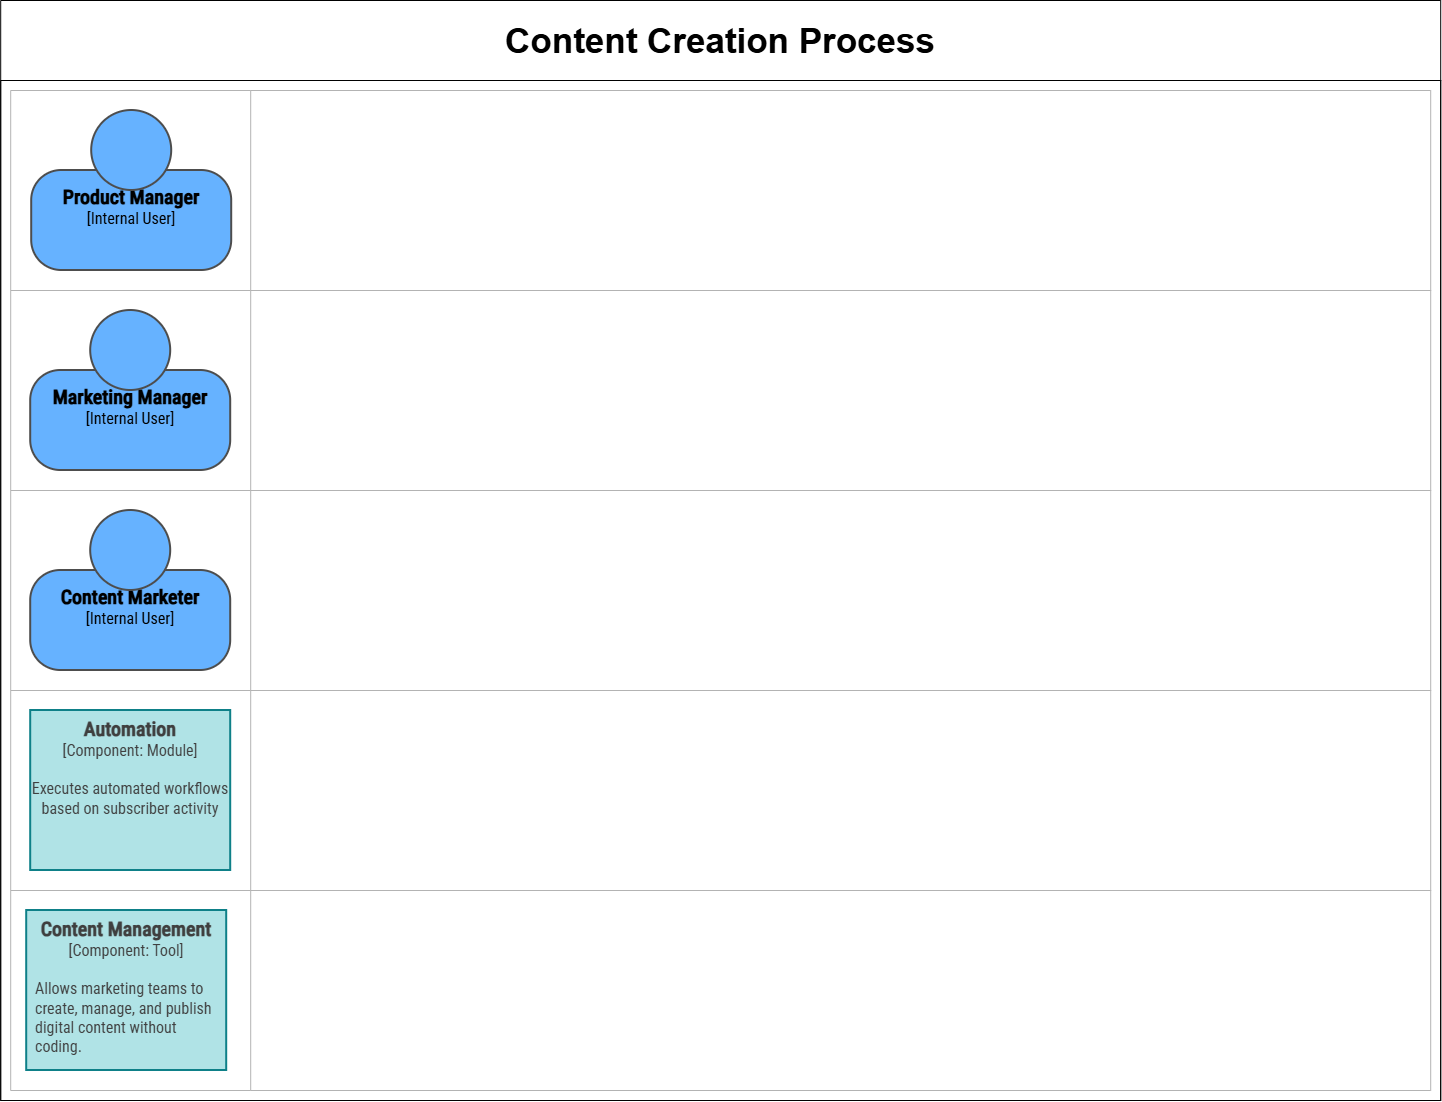

The diagram above was exported from draw.io. Its source (the exported page's mxGraphModel, read from the mxfile embedded in the PNG):
<mxGraphModel dx="-2363" dy="2422" grid="1" gridSize="10" guides="1" tooltips="1" connect="1" arrows="1" fold="1" page="1" pageScale="1" pageWidth="2000" pageHeight="1300" math="0" shadow="0">
  <root>
    <mxCell id="0" />
    <mxCell id="1" parent="0" />
    <mxCell id="PDec11WBy-KR8zlDyZQb-1" parent="1" style="rounded=0;whiteSpace=wrap;html=1;" value="" vertex="1">
      <mxGeometry height="1020" width="1440" x="4090" y="-1130" as="geometry" />
    </mxCell>
    <mxCell id="QdcaCQy4hqVU6gvlN7p--2" parent="1" style="swimlane;whiteSpace=wrap;startSize=80;fontSize=35;fillColor=default;fontColor=#000000;" value="Content Creation Process" vertex="1">
      <mxGeometry height="1100" width="1440" x="4090" y="-1210" as="geometry">
        <mxRectangle height="80" width="140" x="-130" y="-90" as="alternateBounds" />
      </mxGeometry>
    </mxCell>
    <mxCell id="QdcaCQy4hqVU6gvlN7p--3" parent="QdcaCQy4hqVU6gvlN7p--2" style="swimlane;horizontal=0;whiteSpace=wrap;html=1;startSize=240;strokeColor=#B3B3B3;" value="" vertex="1">
      <mxGeometry height="200" width="1420" x="10" y="890" as="geometry">
        <mxRectangle height="140" width="40" x="-160" y="70" as="alternateBounds" />
      </mxGeometry>
    </mxCell>
    <mxCell id="iVCOYbQkWi_dMLyC6W-E-10" parent="QdcaCQy4hqVU6gvlN7p--3" style="rounded=0;whiteSpace=wrap;html=1;strokeWidth=2;fillColor=#b0e3e6;strokeColor=#0e8088;verticalAlign=top;fontFamily=Roboto Condensed;fontSource=https%3A%2F%2Ffonts.googleapis.com%2Fcss%3Ffamily%3DRoboto%2BCondensed;fontSize=16;fontColor=#000000;" value="&lt;font style=&quot;color: rgb(63, 63, 63); scrollbar-color: rgba(100, 100, 100, 0.4) rgb(255, 255, 255);&quot;&gt;&lt;font style=&quot;color: rgb(63, 63, 63); scrollbar-color: rgba(100, 100, 100, 0.4) rgb(255, 255, 255); font-size: 20px;&quot;&gt;&lt;b style=&quot;color: rgb(63, 63, 63); scrollbar-color: rgba(100, 100, 100, 0.4) rgb(255, 255, 255);&quot;&gt;&lt;font style=&quot;color: rgb(63, 63, 63); scrollbar-color: rgba(100, 100, 100, 0.4) rgb(255, 255, 255);&quot;&gt;&lt;span style=&quot;color: rgb(63, 63, 63); scrollbar-color: rgba(100, 100, 100, 0.4) rgb(255, 255, 255);&quot;&gt;Content Management &lt;/span&gt;&lt;/font&gt;&lt;/b&gt;&lt;/font&gt;&lt;font style=&quot;color: rgb(63, 63, 63); scrollbar-color: rgba(100, 100, 100, 0.4) rgb(255, 255, 255);&quot;&gt;[&lt;/font&gt;&lt;/font&gt;&lt;font style=&quot;color: rgb(63, 63, 63); scrollbar-color: rgba(100, 100, 100, 0.4) rgb(255, 255, 255);&quot;&gt;&lt;span style=&quot;color: rgb(63, 63, 63); scrollbar-color: rgba(100, 100, 100, 0.4) rgb(255, 255, 255);&quot;&gt;Component&lt;/span&gt;&lt;font style=&quot;color: rgb(63, 63, 63); scrollbar-color: rgba(100, 100, 100, 0.4) rgb(255, 255, 255);&quot;&gt;&lt;font style=&quot;color: rgb(63, 63, 63); scrollbar-color: rgba(100, 100, 100, 0.4) rgb(255, 255, 255);&quot;&gt;: Tool]&lt;br style=&quot;color: rgb(63, 63, 63); scrollbar-color: rgba(100, 100, 100, 0.4) rgb(255, 255, 255);&quot;&gt;&lt;br style=&quot;color: rgb(63, 63, 63); scrollbar-color: rgba(100, 100, 100, 0.4) rgb(255, 255, 255);&quot;&gt;&lt;div style=&quot;color: rgb(63, 63, 63); scrollbar-color: rgba(100, 100, 100, 0.4) rgb(255, 255, 255); text-align: left; padding-left: 8px;&quot;&gt;&lt;span style=&quot;color: rgb(63, 63, 63); scrollbar-color: rgba(100, 100, 100, 0.4) rgb(255, 255, 255); background-color: transparent;&quot;&gt;Allows marketing teams to create, manage, and publish digital content without coding.&lt;/span&gt;&lt;/div&gt;&lt;/font&gt;&lt;/font&gt;&lt;/font&gt;" vertex="1">
      <mxGeometry height="160" width="200" x="16" y="20" as="geometry" />
    </mxCell>
    <mxCell id="QdcaCQy4hqVU6gvlN7p--27" parent="QdcaCQy4hqVU6gvlN7p--2" style="swimlane;horizontal=0;whiteSpace=wrap;html=1;startSize=240;strokeColor=#B3B3B3;" value="" vertex="1">
      <mxGeometry height="200" width="1420" x="10" y="490" as="geometry">
        <mxRectangle height="140" width="40" x="-160" y="70" as="alternateBounds" />
      </mxGeometry>
    </mxCell>
    <mxCell id="iVCOYbQkWi_dMLyC6W-E-1" connectable="0" parent="QdcaCQy4hqVU6gvlN7p--27" style="group" value="" vertex="1">
      <mxGeometry height="160" width="200" x="20" y="20" as="geometry" />
    </mxCell>
    <mxCell id="iVCOYbQkWi_dMLyC6W-E-2" parent="iVCOYbQkWi_dMLyC6W-E-1" style="rounded=1;whiteSpace=wrap;html=1;strokeWidth=2;glass=0;arcSize=30;fontFamily=Roboto Condensed;fontSource=https%3A%2F%2Ffonts.googleapis.com%2Fcss%3Ffamily%3DRoboto%2BCondensed;verticalAlign=top;strokeColor=light-dark(#4D4D4D,#EDEDED);fillColor=light-dark(#66B2FF,#EDEDED);fontColor=light-dark(#66B2FF,#EDEDED);fontSize=16;spacingTop=8;" value="&lt;span style=&quot;color: rgb(0, 0, 0);&quot;&gt;&lt;b&gt;&lt;font style=&quot;font-size: 20px;&quot;&gt;&lt;span&gt;Content Marketer&lt;/span&gt;&lt;br&gt;&lt;/font&gt;&lt;/b&gt;[Internal User]&lt;/span&gt;" vertex="1">
      <mxGeometry height="100" width="200" y="60" as="geometry" />
    </mxCell>
    <mxCell id="iVCOYbQkWi_dMLyC6W-E-3" parent="iVCOYbQkWi_dMLyC6W-E-1" style="ellipse;whiteSpace=wrap;html=1;aspect=fixed;strokeWidth=2;strokeColor=light-dark(#4D4D4D,#EDEDED);fillColor=light-dark(#66B2FF,#EDEDED);" value="" vertex="1">
      <mxGeometry height="80" width="80" x="60" as="geometry" />
    </mxCell>
    <mxCell id="QdcaCQy4hqVU6gvlN7p--34" parent="QdcaCQy4hqVU6gvlN7p--2" style="swimlane;horizontal=0;whiteSpace=wrap;html=1;startSize=240;strokeColor=#B3B3B3;" value="" vertex="1">
      <mxGeometry height="200" width="1420" x="10" y="690" as="geometry">
        <mxRectangle height="140" width="40" x="10" y="90" as="alternateBounds" />
      </mxGeometry>
    </mxCell>
    <mxCell id="pEImfd4crj-45uk6pXNo-1" parent="QdcaCQy4hqVU6gvlN7p--34" style="rounded=0;whiteSpace=wrap;html=1;strokeWidth=2;fillColor=#b0e3e6;strokeColor=#0e8088;verticalAlign=top;fontFamily=Roboto Condensed;fontSource=https%3A%2F%2Ffonts.googleapis.com%2Fcss%3Ffamily%3DRoboto%2BCondensed;fontSize=16;" value="&lt;font style=&quot;color: rgb(63, 63, 63); scrollbar-color: rgba(100, 100, 100, 0.4) rgb(255, 255, 255);&quot;&gt;&lt;b style=&quot;color: rgb(63, 63, 63); scrollbar-color: rgba(100, 100, 100, 0.4) rgb(255, 255, 255);&quot;&gt;&lt;font style=&quot;color: rgb(63, 63, 63); scrollbar-color: rgba(100, 100, 100, 0.4) rgb(255, 255, 255); font-size: 20px;&quot;&gt;Automation&lt;/font&gt;&lt;/b&gt;&lt;br style=&quot;color: rgb(63, 63, 63); scrollbar-color: rgba(100, 100, 100, 0.4) rgb(255, 255, 255);&quot;&gt;&lt;font style=&quot;color: rgb(63, 63, 63); scrollbar-color: rgba(100, 100, 100, 0.4) rgb(255, 255, 255);&quot;&gt;[&lt;/font&gt;&lt;/font&gt;&lt;span style=&quot;color: rgb(63, 63, 63); scrollbar-color: rgba(100, 100, 100, 0.4) rgb(255, 255, 255);&quot;&gt;Component&lt;/span&gt;&lt;font style=&quot;color: rgb(63, 63, 63); scrollbar-color: rgba(100, 100, 100, 0.4) rgb(255, 255, 255);&quot;&gt;: Module]&lt;br style=&quot;color: rgb(63, 63, 63); scrollbar-color: rgba(100, 100, 100, 0.4) rgb(255, 255, 255);&quot;&gt;&lt;br style=&quot;color: rgb(63, 63, 63); scrollbar-color: rgba(100, 100, 100, 0.4) rgb(255, 255, 255);&quot;&gt;&lt;span style=&quot;color: rgb(63, 63, 63); scrollbar-color: rgba(100, 100, 100, 0.4) rgb(255, 255, 255);&quot;&gt;Executes automated workflows based on subscriber activity&lt;/span&gt;&lt;/font&gt;" vertex="1">
      <mxGeometry height="160" width="200" x="20" y="20" as="geometry" />
    </mxCell>
    <mxCell id="QdcaCQy4hqVU6gvlN7p--12" parent="1" style="swimlane;horizontal=0;whiteSpace=wrap;html=1;startSize=240;strokeColor=#B3B3B3;" value="" vertex="1">
      <mxGeometry height="200" width="1420" x="4100" y="-1120" as="geometry">
        <mxRectangle height="140" width="40" x="-160" as="alternateBounds" />
      </mxGeometry>
    </mxCell>
    <mxCell id="iVCOYbQkWi_dMLyC6W-E-4" connectable="0" parent="QdcaCQy4hqVU6gvlN7p--12" style="group;fontColor=light-dark(#66B2FF,#EDEDED);" value="" vertex="1">
      <mxGeometry height="160" width="200" x="21" y="20" as="geometry" />
    </mxCell>
    <mxCell id="iVCOYbQkWi_dMLyC6W-E-5" parent="iVCOYbQkWi_dMLyC6W-E-4" style="rounded=1;whiteSpace=wrap;html=1;strokeWidth=2;glass=0;arcSize=30;fontFamily=Roboto Condensed;fontSource=https%3A%2F%2Ffonts.googleapis.com%2Fcss%3Ffamily%3DRoboto%2BCondensed;verticalAlign=top;strokeColor=light-dark(#4D4D4D,#EDEDED);fillColor=light-dark(#66B2FF,#EDEDED);fontColor=#000000;fontSize=16;spacingTop=8;" value="&lt;b&gt;&lt;font style=&quot;font-size: 20px;&quot;&gt;&lt;span&gt;Product Manager&lt;/span&gt;&lt;br&gt;&lt;/font&gt;&lt;/b&gt;[Internal User]" vertex="1">
      <mxGeometry height="100" width="200" y="60" as="geometry" />
    </mxCell>
    <mxCell id="iVCOYbQkWi_dMLyC6W-E-6" parent="iVCOYbQkWi_dMLyC6W-E-4" style="ellipse;whiteSpace=wrap;html=1;aspect=fixed;strokeWidth=2;strokeColor=light-dark(#4D4D4D,#EDEDED);fillColor=light-dark(#66B2FF,#EDEDED);fontFamily=Roboto Condensed;fontSource=https%3A%2F%2Ffonts.googleapis.com%2Fcss%3Ffamily%3DRoboto%2BCondensed;fontSize=16;" value="" vertex="1">
      <mxGeometry height="80" width="80" x="60" as="geometry" />
    </mxCell>
    <mxCell id="QdcaCQy4hqVU6gvlN7p--20" parent="1" style="swimlane;horizontal=0;whiteSpace=wrap;html=1;startSize=240;strokeColor=#B3B3B3;" value="" vertex="1">
      <mxGeometry height="200" width="1420" x="4100" y="-920" as="geometry">
        <mxRectangle height="140" width="40" x="-160" y="70" as="alternateBounds" />
      </mxGeometry>
    </mxCell>
    <mxCell id="iVCOYbQkWi_dMLyC6W-E-7" connectable="0" parent="QdcaCQy4hqVU6gvlN7p--20" style="group" value="" vertex="1">
      <mxGeometry height="160" width="200" x="20" y="20" as="geometry" />
    </mxCell>
    <mxCell id="iVCOYbQkWi_dMLyC6W-E-8" parent="iVCOYbQkWi_dMLyC6W-E-7" style="rounded=1;whiteSpace=wrap;html=1;strokeWidth=2;glass=0;arcSize=30;fontFamily=Roboto Condensed;fontSource=https%3A%2F%2Ffonts.googleapis.com%2Fcss%3Ffamily%3DRoboto%2BCondensed;verticalAlign=top;strokeColor=light-dark(#4D4D4D,#EDEDED);fillColor=light-dark(#66B2FF,#EDEDED);fontColor=#000000;fontSize=16;spacingTop=8;" value="&lt;b&gt;&lt;font style=&quot;font-size: 20px;&quot;&gt;&lt;span&gt;Marketing Manager&lt;/span&gt;&lt;br&gt;&lt;/font&gt;&lt;/b&gt;[Internal User]" vertex="1">
      <mxGeometry height="100" width="200" y="60" as="geometry" />
    </mxCell>
    <mxCell id="iVCOYbQkWi_dMLyC6W-E-9" parent="iVCOYbQkWi_dMLyC6W-E-7" style="ellipse;whiteSpace=wrap;html=1;aspect=fixed;strokeWidth=2;strokeColor=light-dark(#4D4D4D,#EDEDED);fillColor=light-dark(#66B2FF,#EDEDED);fontFamily=Roboto Condensed;fontSource=https%3A%2F%2Ffonts.googleapis.com%2Fcss%3Ffamily%3DRoboto%2BCondensed;fontSize=16;fontColor=#000000;" value="" vertex="1">
      <mxGeometry height="80" width="80" x="60" as="geometry" />
    </mxCell>
  </root>
</mxGraphModel>